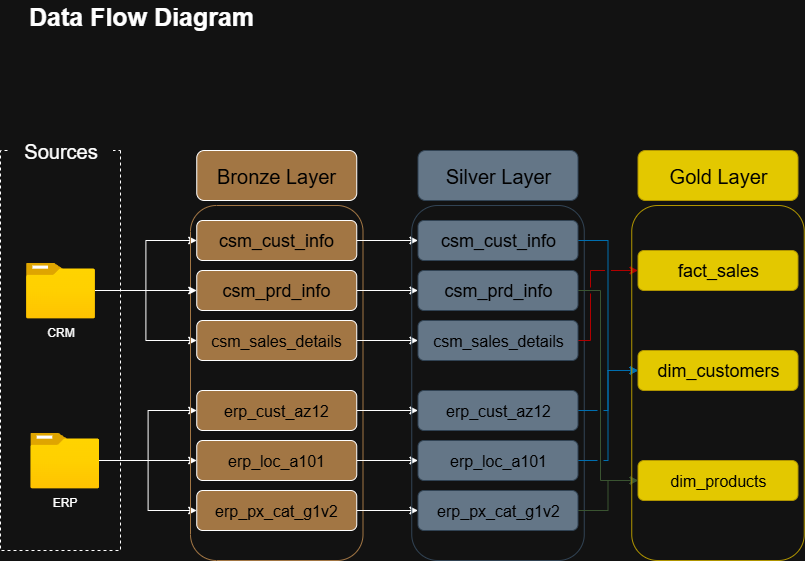

The diagram above was exported from draw.io. Its source (the exported page's mxGraphModel, read from the mxfile embedded in the PNG):
<mxGraphModel dx="1426" dy="841" grid="1" gridSize="10" guides="1" tooltips="1" connect="1" arrows="1" fold="1" page="1" pageScale="1" pageWidth="1200" pageHeight="1920" math="0" shadow="0">
  <root>
    <mxCell id="0" />
    <mxCell id="1" parent="0" />
    <mxCell id="eFS8oE-9L6QQAd00Vh3c-2" value="" style="rounded=0;whiteSpace=wrap;html=1;rotation=90;fillColor=none;dashed=1;" parent="1" vertex="1">
      <mxGeometry x="-130" y="480" width="400" height="120" as="geometry" />
    </mxCell>
    <mxCell id="eFS8oE-9L6QQAd00Vh3c-3" value="Sources" style="rounded=1;whiteSpace=wrap;html=1;strokeColor=none;fontSize=20;" parent="1" vertex="1">
      <mxGeometry x="17.5" y="320" width="105" height="40" as="geometry" />
    </mxCell>
    <mxCell id="eFS8oE-9L6QQAd00Vh3c-18" style="edgeStyle=orthogonalEdgeStyle;rounded=0;orthogonalLoop=1;jettySize=auto;html=1;entryX=0;entryY=0.5;entryDx=0;entryDy=0;" parent="1" source="eFS8oE-9L6QQAd00Vh3c-4" target="eFS8oE-9L6QQAd00Vh3c-12" edge="1">
      <mxGeometry relative="1" as="geometry" />
    </mxCell>
    <mxCell id="eFS8oE-9L6QQAd00Vh3c-19" style="edgeStyle=orthogonalEdgeStyle;rounded=0;orthogonalLoop=1;jettySize=auto;html=1;entryX=0;entryY=0.5;entryDx=0;entryDy=0;" parent="1" source="eFS8oE-9L6QQAd00Vh3c-4" target="eFS8oE-9L6QQAd00Vh3c-10" edge="1">
      <mxGeometry relative="1" as="geometry" />
    </mxCell>
    <mxCell id="eFS8oE-9L6QQAd00Vh3c-4" value="CRM" style="image;aspect=fixed;html=1;points=[];align=center;fontSize=12;image=img/lib/azure2/general/Folder_Blank.svg;" parent="1" vertex="1">
      <mxGeometry x="35.5" y="452" width="69" height="56.00000000000001" as="geometry" />
    </mxCell>
    <mxCell id="eFS8oE-9L6QQAd00Vh3c-20" style="edgeStyle=orthogonalEdgeStyle;rounded=0;orthogonalLoop=1;jettySize=auto;html=1;entryX=0;entryY=0.5;entryDx=0;entryDy=0;" parent="1" source="eFS8oE-9L6QQAd00Vh3c-5" target="eFS8oE-9L6QQAd00Vh3c-14" edge="1">
      <mxGeometry relative="1" as="geometry" />
    </mxCell>
    <mxCell id="eFS8oE-9L6QQAd00Vh3c-21" style="edgeStyle=orthogonalEdgeStyle;rounded=0;orthogonalLoop=1;jettySize=auto;html=1;entryX=0;entryY=0.5;entryDx=0;entryDy=0;" parent="1" source="eFS8oE-9L6QQAd00Vh3c-5" target="eFS8oE-9L6QQAd00Vh3c-13" edge="1">
      <mxGeometry relative="1" as="geometry" />
    </mxCell>
    <mxCell id="eFS8oE-9L6QQAd00Vh3c-22" style="edgeStyle=orthogonalEdgeStyle;rounded=0;orthogonalLoop=1;jettySize=auto;html=1;entryX=0;entryY=0.5;entryDx=0;entryDy=0;" parent="1" source="eFS8oE-9L6QQAd00Vh3c-5" target="eFS8oE-9L6QQAd00Vh3c-15" edge="1">
      <mxGeometry relative="1" as="geometry" />
    </mxCell>
    <mxCell id="eFS8oE-9L6QQAd00Vh3c-5" value="ERP" style="image;aspect=fixed;html=1;points=[];align=center;fontSize=12;image=img/lib/azure2/general/Folder_Blank.svg;" parent="1" vertex="1">
      <mxGeometry x="39.75" y="622" width="69" height="56.00000000000001" as="geometry" />
    </mxCell>
    <mxCell id="eFS8oE-9L6QQAd00Vh3c-8" value="" style="rounded=1;whiteSpace=wrap;html=1;rotation=90;fillColor=none;strokeColor=light-dark(#000000,#A27644);" parent="1" vertex="1">
      <mxGeometry x="108.75" y="486.25" width="355" height="172.5" as="geometry" />
    </mxCell>
    <mxCell id="eFS8oE-9L6QQAd00Vh3c-9" value="&lt;font style=&quot;font-size: 20px; color: rgb(0, 0, 0);&quot;&gt;Bronze Layer&lt;/font&gt;" style="rounded=1;whiteSpace=wrap;html=1;fillStyle=solid;fillColor=light-dark(#000000,#A27644);" parent="1" vertex="1">
      <mxGeometry x="206.25" y="340" width="160" height="50" as="geometry" />
    </mxCell>
    <mxCell id="jhMU6j2A0m6jXvUjrHDV-10" style="edgeStyle=orthogonalEdgeStyle;rounded=0;orthogonalLoop=1;jettySize=auto;html=1;exitX=1;exitY=0.5;exitDx=0;exitDy=0;entryX=0;entryY=0.5;entryDx=0;entryDy=0;" parent="1" source="eFS8oE-9L6QQAd00Vh3c-10" target="jhMU6j2A0m6jXvUjrHDV-4" edge="1">
      <mxGeometry relative="1" as="geometry" />
    </mxCell>
    <mxCell id="eFS8oE-9L6QQAd00Vh3c-10" value="&lt;font style=&quot;color: rgb(0, 0, 0); font-size: 18px;&quot;&gt;csm_cust_info&lt;/font&gt;" style="rounded=1;whiteSpace=wrap;html=1;fillStyle=solid;fillColor=light-dark(#000000,#A27644);" parent="1" vertex="1">
      <mxGeometry x="206.25" y="410" width="160" height="40" as="geometry" />
    </mxCell>
    <mxCell id="jhMU6j2A0m6jXvUjrHDV-11" style="edgeStyle=orthogonalEdgeStyle;rounded=0;orthogonalLoop=1;jettySize=auto;html=1;entryX=0;entryY=0.5;entryDx=0;entryDy=0;" parent="1" source="eFS8oE-9L6QQAd00Vh3c-11" target="jhMU6j2A0m6jXvUjrHDV-5" edge="1">
      <mxGeometry relative="1" as="geometry" />
    </mxCell>
    <mxCell id="eFS8oE-9L6QQAd00Vh3c-11" value="&lt;font style=&quot;font-size: 18px;&quot; color=&quot;#000000&quot;&gt;csm_prd_info&lt;/font&gt;" style="rounded=1;whiteSpace=wrap;html=1;fillStyle=solid;fillColor=light-dark(#000000,#A27644);" parent="1" vertex="1">
      <mxGeometry x="206.25" y="460" width="160" height="40" as="geometry" />
    </mxCell>
    <mxCell id="jhMU6j2A0m6jXvUjrHDV-12" style="edgeStyle=orthogonalEdgeStyle;rounded=0;orthogonalLoop=1;jettySize=auto;html=1;entryX=0;entryY=0.5;entryDx=0;entryDy=0;" parent="1" source="eFS8oE-9L6QQAd00Vh3c-12" target="jhMU6j2A0m6jXvUjrHDV-6" edge="1">
      <mxGeometry relative="1" as="geometry" />
    </mxCell>
    <mxCell id="eFS8oE-9L6QQAd00Vh3c-12" value="&lt;font style=&quot;color: rgb(0, 0, 0); font-size: 16px;&quot;&gt;csm_sales_details&lt;/font&gt;" style="rounded=1;whiteSpace=wrap;html=1;fillStyle=solid;fillColor=light-dark(#000000,#A27644);" parent="1" vertex="1">
      <mxGeometry x="206.25" y="510" width="160" height="40" as="geometry" />
    </mxCell>
    <mxCell id="jhMU6j2A0m6jXvUjrHDV-13" style="edgeStyle=orthogonalEdgeStyle;rounded=0;orthogonalLoop=1;jettySize=auto;html=1;entryX=0;entryY=0.5;entryDx=0;entryDy=0;" parent="1" source="eFS8oE-9L6QQAd00Vh3c-13" target="jhMU6j2A0m6jXvUjrHDV-7" edge="1">
      <mxGeometry relative="1" as="geometry" />
    </mxCell>
    <mxCell id="eFS8oE-9L6QQAd00Vh3c-13" value="&lt;font style=&quot;font-size: 16px;&quot; color=&quot;#000000&quot;&gt;erp_cust_az12&lt;/font&gt;" style="rounded=1;whiteSpace=wrap;html=1;fillStyle=solid;fillColor=light-dark(#000000,#A27644);" parent="1" vertex="1">
      <mxGeometry x="206.25" y="580" width="160" height="40" as="geometry" />
    </mxCell>
    <mxCell id="jhMU6j2A0m6jXvUjrHDV-14" style="edgeStyle=orthogonalEdgeStyle;rounded=0;orthogonalLoop=1;jettySize=auto;html=1;entryX=0;entryY=0.5;entryDx=0;entryDy=0;" parent="1" source="eFS8oE-9L6QQAd00Vh3c-14" target="jhMU6j2A0m6jXvUjrHDV-8" edge="1">
      <mxGeometry relative="1" as="geometry" />
    </mxCell>
    <mxCell id="eFS8oE-9L6QQAd00Vh3c-14" value="&lt;font style=&quot;font-size: 16px;&quot; color=&quot;#000000&quot;&gt;erp_loc_a101&lt;/font&gt;" style="rounded=1;whiteSpace=wrap;html=1;fillStyle=solid;fillColor=light-dark(#000000,#A27644);" parent="1" vertex="1">
      <mxGeometry x="206.25" y="630" width="160" height="40" as="geometry" />
    </mxCell>
    <mxCell id="jhMU6j2A0m6jXvUjrHDV-15" style="edgeStyle=orthogonalEdgeStyle;rounded=0;orthogonalLoop=1;jettySize=auto;html=1;entryX=0;entryY=0.5;entryDx=0;entryDy=0;" parent="1" source="eFS8oE-9L6QQAd00Vh3c-15" target="jhMU6j2A0m6jXvUjrHDV-9" edge="1">
      <mxGeometry relative="1" as="geometry" />
    </mxCell>
    <mxCell id="eFS8oE-9L6QQAd00Vh3c-15" value="&lt;font style=&quot;color: rgb(0, 0, 0); font-size: 16px;&quot;&gt;erp_px_cat_g1v2&lt;/font&gt;" style="rounded=1;whiteSpace=wrap;html=1;fillStyle=solid;fillColor=light-dark(#000000,#A27644);" parent="1" vertex="1">
      <mxGeometry x="206.25" y="680" width="160" height="40" as="geometry" />
    </mxCell>
    <mxCell id="eFS8oE-9L6QQAd00Vh3c-17" style="edgeStyle=orthogonalEdgeStyle;rounded=0;orthogonalLoop=1;jettySize=auto;html=1;entryX=0;entryY=0.5;entryDx=0;entryDy=0;" parent="1" source="eFS8oE-9L6QQAd00Vh3c-4" target="eFS8oE-9L6QQAd00Vh3c-11" edge="1">
      <mxGeometry relative="1" as="geometry" />
    </mxCell>
    <mxCell id="jhMU6j2A0m6jXvUjrHDV-2" value="" style="rounded=1;whiteSpace=wrap;html=1;rotation=90;fillColor=none;strokeColor=#314354;fontColor=#ffffff;" parent="1" vertex="1">
      <mxGeometry x="330" y="486.25" width="355" height="172.5" as="geometry" />
    </mxCell>
    <mxCell id="jhMU6j2A0m6jXvUjrHDV-3" value="&lt;font style=&quot;font-size: 20px; color: rgb(0, 0, 0);&quot;&gt;Silver Layer&lt;/font&gt;" style="rounded=1;whiteSpace=wrap;html=1;fillStyle=solid;fillColor=#647687;fontColor=#ffffff;strokeColor=#314354;" parent="1" vertex="1">
      <mxGeometry x="427.5" y="340" width="160" height="50" as="geometry" />
    </mxCell>
    <mxCell id="NOKPALsHF7c-_UZqwpo3-12" style="edgeStyle=orthogonalEdgeStyle;rounded=0;orthogonalLoop=1;jettySize=auto;html=1;exitX=1;exitY=0.5;exitDx=0;exitDy=0;entryX=0;entryY=0.5;entryDx=0;entryDy=0;jumpStyle=gap;fillColor=#1ba1e2;strokeColor=#006EAF;" parent="1" source="jhMU6j2A0m6jXvUjrHDV-4" target="NOKPALsHF7c-_UZqwpo3-6" edge="1">
      <mxGeometry relative="1" as="geometry" />
    </mxCell>
    <mxCell id="jhMU6j2A0m6jXvUjrHDV-4" value="&lt;font style=&quot;color: rgb(0, 0, 0); font-size: 18px;&quot;&gt;csm_cust_info&lt;/font&gt;" style="rounded=1;whiteSpace=wrap;html=1;fillStyle=solid;fillColor=#647687;fontColor=#ffffff;strokeColor=#314354;" parent="1" vertex="1">
      <mxGeometry x="427.5" y="410" width="160" height="40" as="geometry" />
    </mxCell>
    <mxCell id="NOKPALsHF7c-_UZqwpo3-16" style="edgeStyle=orthogonalEdgeStyle;rounded=0;orthogonalLoop=1;jettySize=auto;html=1;exitX=1;exitY=0.5;exitDx=0;exitDy=0;entryX=0;entryY=0.5;entryDx=0;entryDy=0;fillColor=#6d8764;strokeColor=#3A5431;jumpStyle=gap;" parent="1" source="jhMU6j2A0m6jXvUjrHDV-5" target="NOKPALsHF7c-_UZqwpo3-7" edge="1">
      <mxGeometry relative="1" as="geometry">
        <Array as="points">
          <mxPoint x="610" y="480" />
          <mxPoint x="610" y="670" />
        </Array>
      </mxGeometry>
    </mxCell>
    <mxCell id="jhMU6j2A0m6jXvUjrHDV-5" value="&lt;font style=&quot;font-size: 18px;&quot; color=&quot;#000000&quot;&gt;csm_prd_info&lt;/font&gt;" style="rounded=1;whiteSpace=wrap;html=1;fillStyle=solid;fillColor=#647687;fontColor=#ffffff;strokeColor=#314354;" parent="1" vertex="1">
      <mxGeometry x="427.5" y="460" width="160" height="40" as="geometry" />
    </mxCell>
    <mxCell id="NOKPALsHF7c-_UZqwpo3-11" style="edgeStyle=orthogonalEdgeStyle;rounded=0;orthogonalLoop=1;jettySize=auto;html=1;exitX=1;exitY=0.5;exitDx=0;exitDy=0;entryX=0;entryY=0.5;entryDx=0;entryDy=0;fillColor=#e51400;strokeColor=#B20000;jumpStyle=gap;" parent="1" source="jhMU6j2A0m6jXvUjrHDV-6" target="NOKPALsHF7c-_UZqwpo3-5" edge="1">
      <mxGeometry relative="1" as="geometry">
        <Array as="points">
          <mxPoint x="600" y="530" />
          <mxPoint x="600" y="460" />
        </Array>
      </mxGeometry>
    </mxCell>
    <mxCell id="jhMU6j2A0m6jXvUjrHDV-6" value="&lt;font style=&quot;color: rgb(0, 0, 0); font-size: 16px;&quot;&gt;csm_sales_details&lt;/font&gt;" style="rounded=1;whiteSpace=wrap;html=1;fillStyle=solid;fillColor=#647687;fontColor=#ffffff;strokeColor=#314354;" parent="1" vertex="1">
      <mxGeometry x="427.5" y="510" width="160" height="40" as="geometry" />
    </mxCell>
    <mxCell id="NOKPALsHF7c-_UZqwpo3-14" style="edgeStyle=orthogonalEdgeStyle;rounded=0;orthogonalLoop=1;jettySize=auto;html=1;exitX=1;exitY=0.5;exitDx=0;exitDy=0;entryX=0;entryY=0.5;entryDx=0;entryDy=0;jumpStyle=gap;fillColor=#1ba1e2;strokeColor=#006EAF;" parent="1" source="jhMU6j2A0m6jXvUjrHDV-7" target="NOKPALsHF7c-_UZqwpo3-6" edge="1">
      <mxGeometry relative="1" as="geometry" />
    </mxCell>
    <mxCell id="jhMU6j2A0m6jXvUjrHDV-7" value="&lt;font style=&quot;font-size: 16px;&quot; color=&quot;#000000&quot;&gt;erp_cust_az12&lt;/font&gt;" style="rounded=1;whiteSpace=wrap;html=1;fillStyle=solid;fillColor=#647687;fontColor=#ffffff;strokeColor=#314354;" parent="1" vertex="1">
      <mxGeometry x="427.5" y="580" width="160" height="40" as="geometry" />
    </mxCell>
    <mxCell id="NOKPALsHF7c-_UZqwpo3-15" style="edgeStyle=orthogonalEdgeStyle;rounded=0;orthogonalLoop=1;jettySize=auto;html=1;exitX=1;exitY=0.5;exitDx=0;exitDy=0;entryX=0;entryY=0.5;entryDx=0;entryDy=0;jumpStyle=gap;fillColor=#1ba1e2;strokeColor=#006EAF;" parent="1" source="jhMU6j2A0m6jXvUjrHDV-8" target="NOKPALsHF7c-_UZqwpo3-6" edge="1">
      <mxGeometry relative="1" as="geometry" />
    </mxCell>
    <mxCell id="jhMU6j2A0m6jXvUjrHDV-8" value="&lt;font style=&quot;font-size: 16px;&quot; color=&quot;#000000&quot;&gt;erp_loc_a101&lt;/font&gt;" style="rounded=1;whiteSpace=wrap;html=1;fillStyle=solid;fillColor=#647687;fontColor=#ffffff;strokeColor=#314354;" parent="1" vertex="1">
      <mxGeometry x="427.5" y="630" width="160" height="40" as="geometry" />
    </mxCell>
    <mxCell id="NOKPALsHF7c-_UZqwpo3-17" style="edgeStyle=orthogonalEdgeStyle;rounded=0;orthogonalLoop=1;jettySize=auto;html=1;exitX=1;exitY=0.5;exitDx=0;exitDy=0;entryX=0;entryY=0.5;entryDx=0;entryDy=0;fillColor=#6d8764;strokeColor=#3A5431;jumpStyle=gap;" parent="1" source="jhMU6j2A0m6jXvUjrHDV-9" target="NOKPALsHF7c-_UZqwpo3-7" edge="1">
      <mxGeometry relative="1" as="geometry" />
    </mxCell>
    <mxCell id="jhMU6j2A0m6jXvUjrHDV-9" value="&lt;font style=&quot;color: rgb(0, 0, 0); font-size: 16px;&quot;&gt;erp_px_cat_g1v2&lt;/font&gt;" style="rounded=1;whiteSpace=wrap;html=1;fillStyle=solid;fillColor=#647687;fontColor=#ffffff;strokeColor=#314354;" parent="1" vertex="1">
      <mxGeometry x="427.5" y="680" width="160" height="40" as="geometry" />
    </mxCell>
    <mxCell id="jhMU6j2A0m6jXvUjrHDV-16" value="&lt;b&gt;&lt;font style=&quot;font-size: 25px;&quot;&gt;Data Flow Diagram&lt;/font&gt;&lt;/b&gt;" style="text;html=1;align=center;verticalAlign=middle;whiteSpace=wrap;rounded=0;" parent="1" vertex="1">
      <mxGeometry x="35.5" y="190" width="230.25" height="30" as="geometry" />
    </mxCell>
    <mxCell id="NOKPALsHF7c-_UZqwpo3-3" value="" style="rounded=1;whiteSpace=wrap;html=1;rotation=90;fillColor=none;strokeColor=#B09500;fontColor=#000000;" parent="1" vertex="1">
      <mxGeometry x="550" y="486.25" width="355" height="172.5" as="geometry" />
    </mxCell>
    <mxCell id="NOKPALsHF7c-_UZqwpo3-4" value="&lt;font style=&quot;font-size: 20px; color: rgb(0, 0, 0);&quot;&gt;Gold Layer&lt;/font&gt;" style="rounded=1;whiteSpace=wrap;html=1;fillStyle=solid;fillColor=#e3c800;fontColor=#000000;strokeColor=#B09500;" parent="1" vertex="1">
      <mxGeometry x="647.5" y="340" width="160" height="50" as="geometry" />
    </mxCell>
    <mxCell id="NOKPALsHF7c-_UZqwpo3-5" value="&lt;font style=&quot;color: rgb(0, 0, 0); font-size: 18px;&quot;&gt;fact_sales&lt;/font&gt;" style="rounded=1;whiteSpace=wrap;html=1;fillStyle=solid;fillColor=#e3c800;fontColor=#000000;strokeColor=#B09500;" parent="1" vertex="1">
      <mxGeometry x="647.5" y="440" width="160" height="40" as="geometry" />
    </mxCell>
    <mxCell id="NOKPALsHF7c-_UZqwpo3-6" value="&lt;font style=&quot;font-size: 18px;&quot; color=&quot;#000000&quot;&gt;dim_customers&lt;/font&gt;" style="rounded=1;whiteSpace=wrap;html=1;fillStyle=solid;fillColor=#e3c800;fontColor=#000000;strokeColor=#B09500;" parent="1" vertex="1">
      <mxGeometry x="647.5" y="540" width="160" height="40" as="geometry" />
    </mxCell>
    <mxCell id="NOKPALsHF7c-_UZqwpo3-7" value="&lt;font style=&quot;color: rgb(0, 0, 0); font-size: 16px;&quot;&gt;dim_products&lt;/font&gt;" style="rounded=1;whiteSpace=wrap;html=1;fillStyle=solid;fillColor=#e3c800;fontColor=#000000;strokeColor=#B09500;" parent="1" vertex="1">
      <mxGeometry x="647.5" y="650" width="160" height="40" as="geometry" />
    </mxCell>
  </root>
</mxGraphModel>